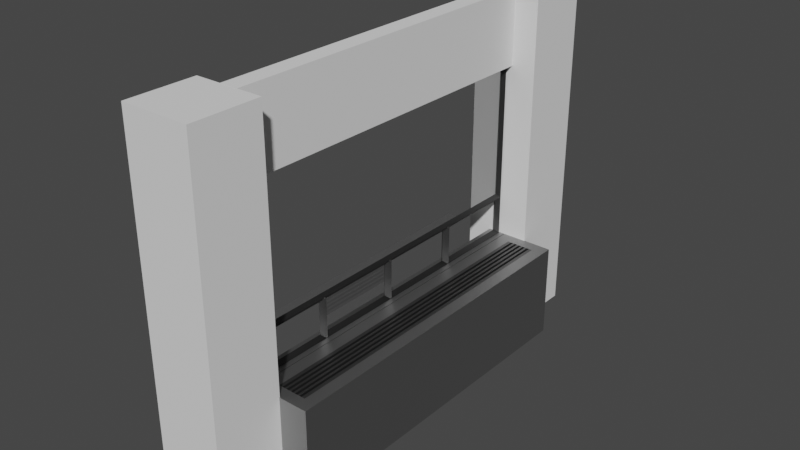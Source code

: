 # Source: window-0.blend  (saved by Blender 3.6.13; exported with 4.5.12 LTS)
import bpy
from mathutils import Matrix  # noqa: F401  (used for matrix-valued properties, if any)

bpy.ops.wm.read_factory_settings(use_empty=True)
scene = bpy.context.scene
scene.name = 'Scene'

# ---- collections
col_collection = bpy.data.collections.new('Collection'); scene.collection.children.link(col_collection)

# ---- materials (node trees are filled in below, after node groups)
mat_metal_001 = bpy.data.materials.new('metal.001')
mat_metal_001.use_transparent_shadow = False
mat_darkmet = bpy.data.materials.new('darkmet')
mat_darkmet.use_transparent_shadow = False
mat_metal = bpy.data.materials.new('metal')
mat_metal.use_transparent_shadow = False
mat_material_001 = bpy.data.materials.new('Material.001')
mat_material_001.use_transparent_shadow = False
mat_window_001 = bpy.data.materials.new('window.001')
mat_window_001.surface_render_method = 'BLENDED'
mat_window_001.blend_method = 'BLEND'
mat_window_001.use_transparent_shadow = False

# ---- material node trees
mat_metal_001.use_nodes = True; mat_metal_001.node_tree.nodes.clear()
_N = mat_metal_001.node_tree.nodes; _L = mat_metal_001.node_tree.links
n0 = _N.new('ShaderNodeBsdfPrincipled'); n0.name = 'Principled BSDF'; n0.location = (10, 300)
n0.distribution = 'GGX'
n0.subsurface_method = 'RANDOM_WALK_SKIN'
n0.inputs[0].default_value = (0.3931, 0.3931, 0.3931, 1.0)
n0.inputs[1].default_value = 1.0
n0.inputs[3].default_value = 1.45
n0.inputs[27].default_value = (0.0, 0.0, 0.0, 1.0)
n0.inputs[28].default_value = 1.0
n1 = _N.new('ShaderNodeOutputMaterial'); n1.name = 'Material Output'; n1.location = (300, 300)
_L.new(n0.outputs[0], n1.inputs[0])
n1.is_active_output = True
mat_darkmet.use_nodes = True; mat_darkmet.node_tree.nodes.clear()
_N = mat_darkmet.node_tree.nodes; _L = mat_darkmet.node_tree.links
n0 = _N.new('ShaderNodeBsdfPrincipled'); n0.name = 'Principled BSDF'; n0.location = (10, 300)
n0.distribution = 'GGX'
n0.subsurface_method = 'RANDOM_WALK_SKIN'
n0.inputs[0].default_value = (0.168, 0.168, 0.168, 1.0)
n0.inputs[1].default_value = 1.0
n0.inputs[3].default_value = 1.45
n0.inputs[27].default_value = (0.0, 0.0, 0.0, 1.0)
n0.inputs[28].default_value = 1.0
n1 = _N.new('ShaderNodeOutputMaterial'); n1.name = 'Material Output'; n1.location = (300, 300)
_L.new(n0.outputs[0], n1.inputs[0])
n1.is_active_output = True
mat_metal.use_nodes = True; mat_metal.node_tree.nodes.clear()
_N = mat_metal.node_tree.nodes; _L = mat_metal.node_tree.links
n0 = _N.new('ShaderNodeBsdfPrincipled'); n0.name = 'Principled BSDF'; n0.location = (10, 300)
n0.distribution = 'GGX'
n0.subsurface_method = 'RANDOM_WALK_SKIN'
n0.inputs[0].default_value = (0.08001, 0.08001, 0.08001, 1.0)
n0.inputs[1].default_value = 1.0
n0.inputs[3].default_value = 1.45
n0.inputs[27].default_value = (0.0, 0.0, 0.0, 1.0)
n0.inputs[28].default_value = 1.0
n1 = _N.new('ShaderNodeOutputMaterial'); n1.name = 'Material Output'; n1.location = (300, 300)
_L.new(n0.outputs[0], n1.inputs[0])
n1.is_active_output = True
mat_material_001.use_nodes = True; mat_material_001.node_tree.nodes.clear()
_N = mat_material_001.node_tree.nodes; _L = mat_material_001.node_tree.links
n0 = _N.new('ShaderNodeBsdfPrincipled'); n0.name = 'Principled BSDF'; n0.location = (10, 300)
n0.distribution = 'GGX'
n0.subsurface_method = 'RANDOM_WALK_SKIN'
n0.inputs[3].default_value = 1.45
n0.inputs[27].default_value = (0.0, 0.0, 0.0, 1.0)
n0.inputs[28].default_value = 1.0
n1 = _N.new('ShaderNodeOutputMaterial'); n1.name = 'Material Output'; n1.location = (300, 300)
_L.new(n0.outputs[0], n1.inputs[0])
n1.is_active_output = True
mat_window_001.use_nodes = True; mat_window_001.node_tree.nodes.clear()
_N = mat_window_001.node_tree.nodes; _L = mat_window_001.node_tree.links
n0 = _N.new('ShaderNodeBsdfPrincipled'); n0.name = 'Principled BSDF'; n0.location = (10, 300)
n0.distribution = 'GGX'
n0.subsurface_method = 'RANDOM_WALK_SKIN'
n0.inputs[0].default_value = (1.0, 1.0, 1.0, 1.0)
n0.inputs[1].default_value = 1.0
n0.inputs[2].default_value = 0.0
n0.inputs[3].default_value = 1.45
n0.inputs[4].default_value = 0.3
n0.inputs[27].default_value = (0.0, 0.0, 0.0, 1.0)
n0.inputs[28].default_value = 1.0
n1 = _N.new('ShaderNodeOutputMaterial'); n1.name = 'Material Output'; n1.location = (300, 300)
_L.new(n0.outputs[0], n1.inputs[0])
n1.is_active_output = True

# ---- world
world_world = bpy.data.worlds.new('World'); scene.world = world_world
world_world.use_nodes = True; world_world.node_tree.nodes.clear()
_N = world_world.node_tree.nodes; _L = world_world.node_tree.links
n0 = _N.new('ShaderNodeOutputWorld'); n0.name = 'World Output'; n0.location = (300, 300)
n1 = _N.new('ShaderNodeBackground'); n1.name = 'Background'; n1.location = (10, 300)
n1.inputs[0].default_value = (0.05088, 0.05088, 0.05088, 1.0)
_L.new(n1.outputs[0], n0.inputs[0])
n0.is_active_output = True
world_world.color = (0.05088, 0.05088, 0.05088)
world_world.use_sun_shadow = False
world_world.sun_shadow_jitter_overblur = 0.0

# ---- meshes
me_cube_003 = bpy.data.meshes.new('Cube.003')
me_cube_003.from_pydata([(1.0, 1.0, 1.539), (1.0, 1.0, -1.0), (1.0, -1.0, 1.539), (1.0, -1.0, -1.0), (-1.0, 1.0, 1.539), (-1.0, 1.0, -1.0), (-1.0, -1.0, 1.539), (-1.0, -1.0, -1.0), (0.5376, -0.9314, 1.539), (-0.5376, -0.9314, 1.539), (0.5376, 0.9314, 1.539), (-0.5376, 0.9314, 1.539), (-0.04646, 0.9314, 1.301), (0.04646, 0.9314, 1.301), (0.2257, -0.9314, 1.301), (0.1327, -0.9314, 1.301), (0.1327, 0.9314, 1.301), (0.2257, 0.9314, 1.301), (0.4049, -0.9314, 1.301), (0.3119, -0.9314, 1.301), (0.3119, 0.9314, 1.301), (0.4049, 0.9314, 1.301), (0.4049, -0.9314, 1.539), (0.3119, -0.9314, 1.539), (0.2257, -0.9314, 1.539), (0.1327, -0.9314, 1.539), (0.04646, -0.9314, 1.539), (-0.04646, -0.9314, 1.539), (-0.1327, -0.9314, 1.539), (-0.2257, -0.9314, 1.539), (-0.3119, -0.9314, 1.539), (-0.4049, -0.9314, 1.539), (-0.4049, 0.9314, 1.539), (-0.3119, 0.9314, 1.539), (-0.2257, 0.9314, 1.539), (-0.1327, 0.9314, 1.539), (-0.04646, 0.9314, 1.539), (0.04646, 0.9314, 1.539), (0.1327, 0.9314, 1.539), (0.2257, 0.9314, 1.539), (0.3119, 0.9314, 1.539), (0.4049, 0.9314, 1.539), (-0.04646, -0.9314, 1.301), (0.04646, -0.9314, 1.301), (-0.1327, 0.9314, 1.301), (-0.2257, 0.9314, 1.301), (-0.2257, -0.9314, 1.301), (-0.1327, -0.9314, 1.301), (-0.3119, 0.9314, 1.301), (-0.4049, 0.9314, 1.301), (-0.4049, -0.9314, 1.301), (-0.3119, -0.9314, 1.301), (-1.023, 1.0, 1.539), (-1.023, 1.0, -1.0), (-1.023, -1.0, 1.539), (-1.023, -1.0, -1.0), (-1.691, 1.0, 1.539), (-1.691, 1.0, -1.0), (-1.691, -1.0, 1.539), (-1.691, -1.0, -1.0), (-1.484, -0.9885, 6.348), (-1.23, -0.9885, 6.348), (-1.484, -0.9885, 1.539), (-1.23, -0.9885, 1.539), (-1.484, 0.9885, 6.348), (-1.23, 0.9885, 6.348), (-1.484, 0.9885, 1.539), (-1.23, 0.9885, 1.539), (-1.484, -0.9885, 2.639), (-1.23, -0.9885, 2.639), (-1.484, 0.9885, 2.639), (-1.23, 0.9885, 2.639), (-1.484, -0.4943, 1.539), (-1.23, -0.4943, 1.539), (-1.484, 0.0, 1.539), (-1.23, 0.0, 1.539), (-1.484, 0.4943, 1.539), (-1.23, 0.4943, 1.539), (-1.484, -0.4943, 2.639), (-1.23, -0.4943, 2.639), (-1.484, 0.0, 2.639), (-1.23, 0.0, 2.639), (-1.484, 0.4943, 2.639), (-1.23, 0.4943, 2.639), (-1.484, 0.5019, 1.567), (-1.23, 0.5019, 1.567), (-1.484, 0.9809, 1.567), (-1.23, 0.9809, 1.567), (-1.484, 0.9809, 2.611), (-1.23, 0.9809, 2.611), (-1.484, 0.5019, 2.611), (-1.23, 0.5019, 2.611), (-1.484, 0.007661, 1.567), (-1.23, 0.007661, 1.567), (-1.484, 0.4866, 1.567), (-1.23, 0.4866, 1.567), (-1.484, 0.007661, 2.611), (-1.23, 0.007661, 2.611), (-1.484, 0.4866, 2.611), (-1.23, 0.4866, 2.611), (-1.484, -0.4866, 1.567), (-1.23, -0.4866, 1.567), (-1.484, -0.007661, 1.567), (-1.23, -0.007661, 1.567), (-1.484, -0.4866, 2.611), (-1.23, -0.4866, 2.611), (-1.484, -0.007661, 2.611), (-1.23, -0.007661, 2.611), (-1.484, -0.9809, 2.611), (-1.23, -0.9809, 2.611), (-1.484, -0.9809, 1.567), (-1.23, -0.9809, 1.567), (-1.484, -0.5019, 1.567), (-1.23, -0.5019, 1.567), (-1.484, -0.5019, 2.611), (-1.23, -0.5019, 2.611), (-1.357, 0.969, 1.724), (-1.357, 0.969, 2.454), (-1.357, 1.0, 2.567), (-1.357, 1.0, 1.611), (-1.357, -0.969, 6.257), (-1.357, -0.969, 2.729), (-1.357, -0.4943, 2.729), (-1.357, 0.0, 2.729), (-1.357, 0.4943, 2.729), (-1.357, 0.969, 2.729), (-1.357, 0.969, 6.257), (-1.357, -0.9313, 1.63), (-1.357, -0.5515, 1.63), (-1.357, -0.5086, 1.476), (-1.357, -0.9742, 1.476), (-1.357, -0.05723, 2.548), (-1.357, -0.437, 2.548), (-1.357, -0.4799, 2.702), (-1.357, -0.01433, 2.702), (-1.357, 0.05723, 1.63), (-1.357, 0.437, 1.63), (-1.357, 0.4799, 1.476), (-1.357, 0.01433, 1.476), (-1.357, 0.5215, 2.52), (-1.357, 0.5215, 1.657), (-1.357, 0.9613, 1.657), (-1.357, 0.9613, 2.52), (-1.357, 0.9313, 2.548), (-1.357, 0.5515, 2.548), (-1.357, 0.5086, 2.702), (-1.357, 0.9742, 2.702), (-1.357, 0.5138, 2.454), (-1.357, 0.5138, 1.724), (-1.357, 0.4824, 1.611), (-1.357, 0.4824, 2.567), (-1.357, 0.5515, 1.63), (-1.357, 0.9313, 1.63), (-1.357, 0.9742, 1.476), (-1.357, 0.5086, 1.476), (-1.357, 0.02719, 2.52), (-1.357, 0.02719, 1.657), (-1.357, 0.4671, 1.657), (-1.357, 0.4671, 2.52), (-1.357, 0.01953, 2.454), (-1.357, 0.01953, 1.724), (-1.357, -0.01187, 1.611), (-1.357, -0.01187, 2.567), (-1.357, 0.437, 2.548), (-1.357, 0.05723, 2.548), (-1.357, 0.01433, 2.702), (-1.357, 0.4799, 2.702), (-1.357, 0.4747, 1.724), (-1.357, 0.4747, 2.454), (-1.357, 0.5061, 2.567), (-1.357, 0.5061, 1.611), (-1.357, -0.4671, 2.52), (-1.357, -0.4671, 1.657), (-1.357, -0.02719, 1.657), (-1.357, -0.02719, 2.52), (-1.357, -0.01953, 1.724), (-1.357, -0.01953, 2.454), (-1.357, 0.01187, 2.567), (-1.357, 0.01187, 1.611), (-1.357, -0.437, 1.63), (-1.357, -0.05723, 1.63), (-1.357, -0.01433, 1.476), (-1.357, -0.4799, 1.476), (-1.357, -0.4747, 2.454), (-1.357, -0.4747, 1.724), (-1.357, -0.5061, 1.611), (-1.357, -0.5061, 2.567), (-1.357, -0.9613, 2.52), (-1.357, -0.9613, 1.657), (-1.357, -0.5215, 1.657), (-1.357, -0.5215, 2.52), (-1.357, -0.969, 2.454), (-1.357, -0.969, 1.724), (-1.357, -1.0, 1.611), (-1.357, -1.0, 2.567), (-1.357, -0.5515, 2.548), (-1.357, -0.9313, 2.548), (-1.357, -0.9742, 2.702), (-1.357, -0.5086, 2.702), (-1.357, -0.5138, 1.724), (-1.357, -0.5138, 2.454), (-1.357, -0.4824, 2.567), (-1.357, -0.4824, 1.611), (-1.357, -0.9885, 6.348), (-1.357, -0.9885, 1.539), (-1.357, 0.9885, 6.348), (-1.357, 0.9885, 1.539), (-1.357, -0.9885, 2.639), (-1.357, 0.9885, 2.639), (-1.357, -0.4943, 1.539), (-1.357, 0.0, 1.539), (-1.357, 0.4943, 1.539), (-1.357, -0.4943, 2.639), (-1.357, 0.0, 2.639), (-1.357, 0.4943, 2.639), (-1.357, 0.5019, 1.567), (-1.357, 0.9809, 1.567), (-1.357, 0.9809, 2.611), (-1.357, 0.5019, 2.611), (-1.357, 0.007661, 1.567), (-1.357, 0.4866, 1.567), (-1.357, 0.007661, 2.611), (-1.357, 0.4866, 2.611), (-1.357, -0.4866, 1.567), (-1.357, -0.007661, 1.567), (-1.357, -0.4866, 2.611), (-1.357, -0.007661, 2.611), (-1.357, -0.9809, 2.611), (-1.357, -0.9809, 1.567), (-1.357, -0.5019, 1.567), (-1.357, -0.5019, 2.611)], [], [(20, 19, 18, 21), (3, 2, 6, 7), (7, 6, 4, 5), (5, 1, 3, 7), (1, 0, 2, 3), (5, 4, 0, 1), (0, 4, 11, 32, 33, 34, 35, 36, 37, 38, 39, 40, 41, 10), (40, 39, 24, 23), (4, 6, 9, 11), (2, 0, 10, 8), (6, 2, 8, 22, 23, 24, 25, 26, 27, 28, 29, 30, 31, 9), (38, 37, 26, 25), (36, 35, 28, 27), (34, 33, 30, 29), (32, 11, 9, 31), (31, 30, 51, 50), (22, 41, 21, 18), (27, 26, 43, 42), (32, 31, 50, 49), (23, 22, 18, 19), (10, 41, 22, 8), (16, 15, 14, 17), (12, 42, 43, 13), (45, 46, 47, 44), (49, 50, 51, 48), (26, 37, 13, 43), (39, 38, 16, 17), (30, 33, 48, 51), (35, 34, 45, 44), (38, 25, 15, 16), (34, 29, 46, 45), (25, 24, 14, 15), (29, 28, 47, 46), (24, 39, 17, 14), (41, 40, 20, 21), (28, 35, 44, 47), (37, 36, 12, 13), (40, 23, 19, 20), (33, 32, 49, 48), (36, 27, 42, 12), (52, 56, 58, 54), (55, 54, 58, 59), (59, 58, 56, 57), (57, 53, 55, 59), (53, 52, 54, 55), (57, 56, 52, 53), (116, 117, 70, 66), (117, 116, 67, 71), (117, 118, 88, 70), (118, 117, 71, 89), (118, 119, 86, 88), (119, 118, 89, 87), (119, 116, 66, 86), (116, 119, 87, 67), (120, 121, 68, 60), (121, 120, 61, 69), (121, 122, 78, 68), (122, 121, 69, 79), (122, 123, 80, 78), (123, 122, 79, 81), (123, 124, 82, 80), (124, 123, 81, 83), (124, 125, 70, 82), (125, 124, 83, 71), (125, 126, 64, 70), (126, 125, 71, 65), (126, 120, 60, 64), (120, 126, 65, 61), (127, 128, 72, 62), (128, 127, 63, 73), (128, 129, 112, 72), (129, 128, 73, 113), (129, 130, 110, 112), (130, 129, 113, 111), (130, 127, 62, 110), (127, 130, 111, 63), (131, 132, 78, 80), (132, 131, 81, 79), (132, 133, 104, 78), (133, 132, 79, 105), (133, 134, 106, 104), (134, 133, 105, 107), (134, 131, 80, 106), (131, 134, 107, 81), (135, 136, 76, 74), (136, 135, 75, 77), (136, 137, 94, 76), (137, 136, 77, 95), (137, 138, 92, 94), (138, 137, 95, 93), (138, 135, 74, 92), (135, 138, 93, 75), (139, 140, 84, 90), (140, 139, 91, 85), (140, 141, 86, 84), (141, 140, 85, 87), (141, 142, 88, 86), (142, 141, 87, 89), (142, 139, 90, 88), (139, 142, 89, 91), (143, 144, 82, 70), (144, 143, 71, 83), (144, 145, 90, 82), (145, 144, 83, 91), (145, 146, 88, 90), (146, 145, 91, 89), (146, 143, 70, 88), (143, 146, 89, 71), (147, 148, 76, 82), (148, 147, 83, 77), (148, 149, 84, 76), (149, 148, 77, 85), (149, 150, 90, 84), (150, 149, 85, 91), (150, 147, 82, 90), (147, 150, 91, 83), (151, 152, 66, 76), (152, 151, 77, 67), (152, 153, 86, 66), (153, 152, 67, 87), (153, 154, 84, 86), (154, 153, 87, 85), (154, 151, 76, 84), (151, 154, 85, 77), (155, 156, 92, 96), (156, 155, 97, 93), (156, 157, 94, 92), (157, 156, 93, 95), (157, 158, 98, 94), (158, 157, 95, 99), (158, 155, 96, 98), (155, 158, 99, 97), (159, 160, 74, 80), (160, 159, 81, 75), (160, 161, 92, 74), (161, 160, 75, 93), (161, 162, 96, 92), (162, 161, 93, 97), (162, 159, 80, 96), (159, 162, 97, 81), (163, 164, 80, 82), (164, 163, 83, 81), (164, 165, 96, 80), (165, 164, 81, 97), (165, 166, 98, 96), (166, 165, 97, 99), (166, 163, 82, 98), (163, 166, 99, 83), (167, 168, 82, 76), (168, 167, 77, 83), (168, 169, 98, 82), (169, 168, 83, 99), (169, 170, 94, 98), (170, 169, 99, 95), (170, 167, 76, 94), (167, 170, 95, 77), (171, 172, 100, 104), (172, 171, 105, 101), (172, 173, 102, 100), (173, 172, 101, 103), (173, 174, 106, 102), (174, 173, 103, 107), (174, 171, 104, 106), (171, 174, 107, 105), (175, 176, 80, 74), (176, 175, 75, 81), (176, 177, 106, 80), (177, 176, 81, 107), (177, 178, 102, 106), (178, 177, 107, 103), (178, 175, 74, 102), (175, 178, 103, 75), (179, 180, 74, 72), (180, 179, 73, 75), (180, 181, 102, 74), (181, 180, 75, 103), (181, 182, 100, 102), (182, 181, 103, 101), (182, 179, 72, 100), (179, 182, 101, 73), (183, 184, 72, 78), (184, 183, 79, 73), (184, 185, 100, 72), (185, 184, 73, 101), (185, 186, 104, 100), (186, 185, 101, 105), (186, 183, 78, 104), (183, 186, 105, 79), (187, 188, 110, 108), (188, 187, 109, 111), (188, 189, 112, 110), (189, 188, 111, 113), (189, 190, 114, 112), (190, 189, 113, 115), (190, 187, 108, 114), (187, 190, 115, 109), (191, 192, 62, 68), (192, 191, 69, 63), (192, 193, 110, 62), (193, 192, 63, 111), (193, 194, 108, 110), (194, 193, 111, 109), (194, 191, 68, 108), (191, 194, 109, 69), (195, 196, 68, 78), (196, 195, 79, 69), (196, 197, 108, 68), (197, 196, 69, 109), (197, 198, 114, 108), (198, 197, 109, 115), (198, 195, 78, 114), (195, 198, 115, 79), (199, 200, 78, 72), (200, 199, 73, 79), (200, 201, 114, 78), (201, 200, 79, 115), (201, 202, 112, 114), (202, 201, 115, 113), (202, 199, 72, 112), (199, 202, 113, 73), (206, 208, 217, 216), (203, 207, 212, 213, 214, 208, 205), (204, 209, 229, 228), (213, 212, 225, 226), (210, 211, 220, 219), (208, 214, 218, 217), (214, 211, 215, 218), (211, 206, 216, 215), (213, 210, 219, 221), (214, 213, 221, 222), (211, 214, 222, 220), (225, 223, 224, 226), (210, 213, 226, 224), (209, 210, 224, 223), (212, 209, 223, 225), (207, 204, 228, 227), (212, 207, 227, 230), (209, 212, 230, 229)])
me_cube_003.polygons.foreach_set('material_index', [1, 0, 0, 0, 0, 0, 0, 1, 0, 0, 0, 1, 1, 1, 1, 1, 1, 1, 1, 1, 1, 1, 1, 1, 1, 1, 1, 1, 1, 1, 1, 1, 1, 1, 1, 1, 1, 1, 1, 1, 0, 0, 0, 0, 0, 0, 2, 2, 2, 2, 2, 2, 2, 2, 2, 2, 2, 2, 2, 2, 2, 2, 2, 2, 2, 2, 2, 2, 2, 2, 2, 2, 2, 2, 2, 2, 2, 2, 2, 2, 2, 2, 2, 2, 2, 2, 2, 2, 2, 2, 2, 2, 2, 2, 2, 2, 2, 2, 2, 2, 2, 2, 2, 2, 2, 2, 2, 2, 2, 2, 2, 2, 2, 2, 2, 2, 2, 2, 2, 2, 2, 2, 2, 2, 2, 2, 2, 2, 2, 2, 2, 2, 2, 2, 2, 2, 2, 2, 2, 2, 2, 2, 2, 2, 2, 2, 2, 2, 2, 2, 2, 2, 2, 2, 2, 2, 2, 2, 2, 2, 2, 2, 2, 2, 2, 2, 2, 2, 2, 2, 2, 2, 2, 2, 2, 2, 2, 2, 2, 2, 2, 2, 2, 2, 2, 2, 2, 2, 2, 2, 2, 2, 2, 2, 2, 2, 2, 2, 2, 2, 2, 2, 2, 2, 2, 2, 2, 2, 2, 2, 2, 2, 2, 2, 2, 2, 2, 2, 2, 2, 4, 4, 4, 4, 4, 4, 4, 4, 4, 4, 4, 4, 4, 4, 4, 4, 4, 4])
_uv = me_cube_003.uv_layers.new(name='UVMap')
_uv.uv.foreach_set('vector', [0.6775, 0.5, 0.6775, 0.75, 0.6559, 0.75, 0.6559, 0.5, 0.375, 0.75, 0.625, 0.75, 0.625, 1.0, 0.375, 1.0, 0.375, 0.0, 0.625, 0.0, 0.625, 0.25, 0.375, 0.25, 0.125, 0.5, 0.375, 0.5, 0.375, 0.75, 0.125, 0.75, 0.375, 0.5, 0.625, 0.5, 0.625, 0.75, 0.375, 0.75, 0.375, 0.25, 0.625, 0.25, 0.625, 0.5, 0.375, 0.5, 0.625, 0.5, 0.625, 0.25, 0.625, 0.25, 0.625, 0.2809, 0.625, 0.3025, 0.625, 0.3225, 0.625, 0.3441, 0.625, 0.3642, 0.625, 0.3858, 0.625, 0.4059, 0.625, 0.4275, 0.625, 0.4475, 0.625, 0.4691, 0.625, 0.5, 0.6775, 0.5, 0.6975, 0.5, 0.6975, 0.75, 0.6775, 0.75, 0.625, 0.25, 0.625, 0.0, 0.625, 0.0, 0.625, 0.25, 0.625, 0.75, 0.625, 0.5, 0.625, 0.5, 0.625, 0.75, 0.625, 1.0, 0.625, 0.75, 0.625, 0.75, 0.625, 0.7809, 0.625, 0.8025, 0.625, 0.8225, 0.625, 0.8441, 0.625, 0.8642, 0.625, 0.8858, 0.625, 0.9059, 0.625, 0.9275, 0.625, 0.9475, 0.625, 0.9691, 0.625, 1.0, 0.7191, 0.5, 0.7392, 0.5, 0.7392, 0.75, 0.7191, 0.75, 0.7608, 0.5, 0.7809, 0.5, 0.7809, 0.75, 0.7608, 0.75, 0.8025, 0.5, 0.8225, 0.5, 0.8225, 0.75, 0.8025, 0.75, 0.8441, 0.5, 0.875, 0.5, 0.875, 0.75, 0.8441, 0.75, 0.625, 0.9691, 0.625, 0.9475, 0.625, 0.9475, 0.625, 0.9691, 0.6559, 0.75, 0.6559, 0.5, 0.6559, 0.5, 0.6559, 0.75, 0.625, 0.8858, 0.625, 0.8642, 0.625, 0.8642, 0.625, 0.8858, 0.8441, 0.5, 0.8441, 0.75, 0.8441, 0.75, 0.8441, 0.5, 0.625, 0.8025, 0.625, 0.7809, 0.625, 0.7809, 0.625, 0.8025, 0.625, 0.5, 0.6559, 0.5, 0.6559, 0.75, 0.625, 0.75, 0.7191, 0.5, 0.7191, 0.75, 0.6975, 0.75, 0.6975, 0.5, 0.7608, 0.5, 0.7608, 0.75, 0.7392, 0.75, 0.7392, 0.5, 0.8025, 0.5, 0.8025, 0.75, 0.7809, 0.75, 0.7809, 0.5, 0.8441, 0.5, 0.8441, 0.75, 0.8225, 0.75, 0.8225, 0.5, 0.7392, 0.75, 0.7392, 0.5, 0.7392, 0.5, 0.7392, 0.75, 0.625, 0.4275, 0.625, 0.4059, 0.625, 0.4059, 0.625, 0.4275, 0.8225, 0.75, 0.8225, 0.5, 0.8225, 0.5, 0.8225, 0.75, 0.625, 0.3441, 0.625, 0.3225, 0.625, 0.3225, 0.625, 0.3441, 0.7191, 0.5, 0.7191, 0.75, 0.7191, 0.75, 0.7191, 0.5, 0.8025, 0.5, 0.8025, 0.75, 0.8025, 0.75, 0.8025, 0.5, 0.625, 0.8441, 0.625, 0.8225, 0.625, 0.8225, 0.625, 0.8441, 0.625, 0.9275, 0.625, 0.9059, 0.625, 0.9059, 0.625, 0.9275, 0.6975, 0.75, 0.6975, 0.5, 0.6975, 0.5, 0.6975, 0.75, 0.625, 0.4691, 0.625, 0.4475, 0.625, 0.4475, 0.625, 0.4691, 0.7809, 0.75, 0.7809, 0.5, 0.7809, 0.5, 0.7809, 0.75, 0.625, 0.3858, 0.625, 0.3642, 0.625, 0.3642, 0.625, 0.3858, 0.6775, 0.5, 0.6775, 0.75, 0.6775, 0.75, 0.6775, 0.5, 0.625, 0.3025, 0.625, 0.2809, 0.625, 0.2809, 0.625, 0.3025, 0.7608, 0.5, 0.7608, 0.75, 0.7608, 0.75, 0.7608, 0.5, 0.625, 0.5, 0.875, 0.5, 0.875, 0.75, 0.625, 0.75, 0.375, 0.75, 0.625, 0.75, 0.625, 1.0, 0.375, 1.0, 0.375, 0.0, 0.625, 0.0, 0.625, 0.25, 0.375, 0.25, 0.125, 0.5, 0.375, 0.5, 0.375, 0.75, 0.125, 0.75, 0.375, 0.5, 0.625, 0.5, 0.625, 0.75, 0.375, 0.75, 0.375, 0.25, 0.625, 0.25, 0.625, 0.5, 0.375, 0.5, 0.0, 0.0, 0.0, 0.0, 0.0, 0.0, 0.0, 0.0, 0.0, 0.0, 0.0, 0.0, 0.0, 0.0, 0.0, 0.0, 0.0, 0.0, 0.0, 0.0, 0.0, 0.0, 0.0, 0.0, 0.0, 0.0, 0.0, 0.0, 0.0, 0.0, 0.0, 0.0, 0.0, 0.0, 0.0, 0.0, 0.0, 0.0, 0.0, 0.0, 0.0, 0.0, 0.0, 0.0, 0.0, 0.0, 0.0, 0.0, 0.0, 0.0, 0.0, 0.0, 0.0, 0.0, 0.0, 0.0, 0.0, 0.0, 0.0, 0.0, 0.0, 0.0, 0.0, 0.0, 0.0, 0.0, 0.7521, 0.0, 0.7521, 0.0, 0.0, 0.0, 0.7521, 0.0, 0.0, 0.0, 0.0, 0.0, 0.7521, 0.0, 0.7521, 0.0, 0.7521, 0.25, 0.7521, 0.25, 0.7521, 0.0, 0.7521, 0.25, 0.7521, 0.0, 0.7521, 0.0, 0.7521, 0.25, 0.7521, 0.25, 0.7521, 0.5, 0.7521, 0.5, 0.7521, 0.25, 0.7521, 0.5, 0.7521, 0.25, 0.7521, 0.25, 0.7521, 0.5, 0.7521, 0.5, 0.7521, 0.75, 0.7521, 0.75, 0.7521, 0.5, 0.7521, 0.75, 0.7521, 0.5, 0.7521, 0.5, 0.7521, 0.75, 0.7521, 0.75, 0.7521, 1.0, 0.7521, 1.0, 0.7521, 0.75, 0.7521, 1.0, 0.7521, 0.75, 0.7521, 0.75, 0.7521, 1.0, 0.7521, 1.0, 0.0, 1.0, 0.0, 1.0, 0.7521, 1.0, 0.0, 1.0, 0.7521, 1.0, 0.7521, 1.0, 0.0, 1.0, 0.0, 1.0, 0.0, 0.0, 0.0, 0.0, 0.0, 1.0, 0.0, 0.0, 0.0, 1.0, 0.0, 1.0, 0.0, 0.0, 0.0, 0.0, 0.0, 0.0, 0.0, 0.0, 0.0, 0.0, 0.0, 0.0, 0.0, 0.0, 0.0, 0.0, 0.0, 0.0, 0.0, 0.0, 0.0, 0.0, 0.0, 0.0, 0.0, 0.0, 0.0, 0.0, 0.0, 0.0, 0.0, 0.0, 0.0, 0.0, 0.0, 0.0, 0.0, 0.0, 0.0, 0.0, 0.0, 0.0, 0.0, 0.0, 0.0, 0.0, 0.0, 0.0, 0.0, 0.0, 0.0, 0.0, 0.0, 0.0, 0.0, 0.0, 0.0, 0.0, 0.0, 0.0, 0.0, 0.0, 0.0, 0.0, 0.0, 0.0, 0.7521, 0.5, 0.7521, 0.25, 0.7521, 0.25, 0.7521, 0.5, 0.7521, 0.25, 0.7521, 0.5, 0.7521, 0.5, 0.7521, 0.25, 0.7521, 0.25, 0.7521, 0.25, 0.7521, 0.25, 0.7521, 0.25, 0.7521, 0.25, 0.7521, 0.25, 0.7521, 0.25, 0.7521, 0.25, 0.7521, 0.25, 0.7521, 0.5, 0.7521, 0.5, 0.7521, 0.25, 0.7521, 0.5, 0.7521, 0.25, 0.7521, 0.25, 0.7521, 0.5, 0.7521, 0.5, 0.7521, 0.5, 0.7521, 0.5, 0.7521, 0.5, 0.7521, 0.5, 0.7521, 0.5, 0.7521, 0.5, 0.7521, 0.5, 0.0, 0.0, 0.0, 0.0, 0.0, 0.0, 0.0, 0.0, 0.0, 0.0, 0.0, 0.0, 0.0, 0.0, 0.0, 0.0, 0.0, 0.0, 0.0, 0.0, 0.0, 0.0, 0.0, 0.0, 0.0, 0.0, 0.0, 0.0, 0.0, 0.0, 0.0, 0.0, 0.0, 0.0, 0.0, 0.0, 0.0, 0.0, 0.0, 0.0, 0.0, 0.0, 0.0, 0.0, 0.0, 0.0, 0.0, 0.0, 0.0, 0.0, 0.0, 0.0, 0.0, 0.0, 0.0, 0.0, 0.0, 0.0, 0.0, 0.0, 0.0, 0.0, 0.0, 0.0, 0.7521, 0.75, 1.0, 0.75, 1.0, 0.75, 0.7521, 0.75, 1.0, 0.75, 0.7521, 0.75, 0.7521, 0.75, 1.0, 0.75, 1.0, 0.75, 1.0, 1.0, 1.0, 1.0, 1.0, 0.75, 1.0, 1.0, 1.0, 0.75, 1.0, 0.75, 1.0, 1.0, 1.0, 1.0, 0.7521, 1.0, 0.7521, 1.0, 1.0, 1.0, 0.7521, 1.0, 1.0, 1.0, 1.0, 1.0, 0.7521, 1.0, 0.7521, 1.0, 0.7521, 0.75, 0.7521, 0.75, 0.7521, 1.0, 0.7521, 0.75, 0.7521, 1.0, 0.7521, 1.0, 0.7521, 0.75, 0.7521, 1.0, 0.7521, 0.75, 0.7521, 0.75, 0.7521, 1.0, 0.7521, 0.75, 0.7521, 1.0, 0.7521, 1.0, 0.7521, 0.75, 0.7521, 0.75, 0.7521, 0.75, 0.7521, 0.75, 0.7521, 0.75, 0.7521, 0.75, 0.7521, 0.75, 0.7521, 0.75, 0.7521, 0.75, 0.7521, 0.75, 0.7521, 1.0, 0.7521, 1.0, 0.7521, 0.75, 0.7521, 1.0, 0.7521, 0.75, 0.7521, 0.75, 0.7521, 1.0, 0.7521, 1.0, 0.7521, 1.0, 0.7521, 1.0, 0.7521, 1.0, 0.7521, 1.0, 0.7521, 1.0, 0.7521, 1.0, 0.7521, 1.0, 0.7521, 0.75, 1.0, 0.75, 1.0, 0.75, 0.7521, 0.75, 1.0, 0.75, 0.7521, 0.75, 0.7521, 0.75, 1.0, 0.75, 1.0, 0.75, 1.0, 0.75, 1.0, 0.75, 1.0, 0.75, 1.0, 0.75, 1.0, 0.75, 1.0, 0.75, 1.0, 0.75, 1.0, 0.75, 0.7521, 0.75, 0.7521, 0.75, 1.0, 0.75, 0.7521, 0.75, 1.0, 0.75, 1.0, 0.75, 0.7521, 0.75, 0.7521, 0.75, 0.7521, 0.75, 0.7521, 0.75, 0.7521, 0.75, 0.7521, 0.75, 0.7521, 0.75, 0.7521, 0.75, 0.7521, 0.75, 0.0, 0.0, 0.0, 0.0, 0.0, 0.0, 0.0, 0.0, 0.0, 0.0, 0.0, 0.0, 0.0, 0.0, 0.0, 0.0, 0.0, 0.0, 0.0, 0.0, 0.0, 0.0, 0.0, 0.0, 0.0, 0.0, 0.0, 0.0, 0.0, 0.0, 0.0, 0.0, 0.0, 0.0, 0.0, 0.0, 0.0, 0.0, 0.0, 0.0, 0.0, 0.0, 0.0, 0.0, 0.0, 0.0, 0.0, 0.0, 0.0, 0.0, 0.0, 0.0, 0.0, 0.0, 0.0, 0.0, 0.0, 0.0, 0.0, 0.0, 0.0, 0.0, 0.0, 0.0, 0.7521, 0.5, 1.0, 0.5, 1.0, 0.5, 0.7521, 0.5, 1.0, 0.5, 0.7521, 0.5, 0.7521, 0.5, 1.0, 0.5, 1.0, 0.5, 1.0, 0.75, 1.0, 0.75, 1.0, 0.5, 1.0, 0.75, 1.0, 0.5, 1.0, 0.5, 1.0, 0.75, 1.0, 0.75, 0.7521, 0.75, 0.7521, 0.75, 1.0, 0.75, 0.7521, 0.75, 1.0, 0.75, 1.0, 0.75, 0.7521, 0.75, 0.7521, 0.75, 0.7521, 0.5, 0.7521, 0.5, 0.7521, 0.75, 0.7521, 0.5, 0.7521, 0.75, 0.7521, 0.75, 0.7521, 0.5, 0.7521, 0.5, 1.0, 0.5, 1.0, 0.5, 0.7521, 0.5, 1.0, 0.5, 0.7521, 0.5, 0.7521, 0.5, 1.0, 0.5, 1.0, 0.5, 1.0, 0.5, 1.0, 0.5, 1.0, 0.5, 1.0, 0.5, 1.0, 0.5, 1.0, 0.5, 1.0, 0.5, 1.0, 0.5, 0.7521, 0.5, 0.7521, 0.5, 1.0, 0.5, 0.7521, 0.5, 1.0, 0.5, 1.0, 0.5, 0.7521, 0.5, 0.7521, 0.5, 0.7521, 0.5, 0.7521, 0.5, 0.7521, 0.5, 0.7521, 0.5, 0.7521, 0.5, 0.7521, 0.5, 0.7521, 0.5, 0.7521, 0.75, 0.7521, 0.5, 0.7521, 0.5, 0.7521, 0.75, 0.7521, 0.5, 0.7521, 0.75, 0.7521, 0.75, 0.7521, 0.5, 0.7521, 0.5, 0.7521, 0.5, 0.7521, 0.5, 0.7521, 0.5, 0.7521, 0.5, 0.7521, 0.5, 0.7521, 0.5, 0.7521, 0.5, 0.7521, 0.5, 0.7521, 0.75, 0.7521, 0.75, 0.7521, 0.5, 0.7521, 0.75, 0.7521, 0.5, 0.7521, 0.5, 0.7521, 0.75, 0.7521, 0.75, 0.7521, 0.75, 0.7521, 0.75, 0.7521, 0.75, 0.7521, 0.75, 0.7521, 0.75, 0.7521, 0.75, 0.7521, 0.75, 1.0, 0.75, 0.7521, 0.75, 0.7521, 0.75, 1.0, 0.75, 0.7521, 0.75, 1.0, 0.75, 1.0, 0.75, 0.7521, 0.75, 0.7521, 0.75, 0.7521, 0.75, 0.7521, 0.75, 0.7521, 0.75, 0.7521, 0.75, 0.7521, 0.75, 0.7521, 0.75, 0.7521, 0.75, 0.7521, 0.75, 1.0, 0.75, 1.0, 0.75, 0.7521, 0.75, 1.0, 0.75, 0.7521, 0.75, 0.7521, 0.75, 1.0, 0.75, 1.0, 0.75, 1.0, 0.75, 1.0, 0.75, 1.0, 0.75, 1.0, 0.75, 1.0, 0.75, 1.0, 0.75, 1.0, 0.75, 0.7521, 0.25, 1.0, 0.25, 1.0, 0.25, 0.7521, 0.25, 1.0, 0.25, 0.7521, 0.25, 0.7521, 0.25, 1.0, 0.25, 1.0, 0.25, 1.0, 0.5, 1.0, 0.5, 1.0, 0.25, 1.0, 0.5, 1.0, 0.25, 1.0, 0.25, 1.0, 0.5, 1.0, 0.5, 0.7521, 0.5, 0.7521, 0.5, 1.0, 0.5, 0.7521, 0.5, 1.0, 0.5, 1.0, 0.5, 0.7521, 0.5, 0.7521, 0.5, 0.7521, 0.25, 0.7521, 0.25, 0.7521, 0.5, 0.7521, 0.25, 0.7521, 0.5, 0.7521, 0.5, 0.7521, 0.25, 1.0, 0.5, 0.7521, 0.5, 0.7521, 0.5, 1.0, 0.5, 0.7521, 0.5, 1.0, 0.5, 1.0, 0.5, 0.7521, 0.5, 0.7521, 0.5, 0.7521, 0.5, 0.7521, 0.5, 0.7521, 0.5, 0.7521, 0.5, 0.7521, 0.5, 0.7521, 0.5, 0.7521, 0.5, 0.7521, 0.5, 1.0, 0.5, 1.0, 0.5, 0.7521, 0.5, 1.0, 0.5, 0.7521, 0.5, 0.7521, 0.5, 1.0, 0.5, 1.0, 0.5, 1.0, 0.5, 1.0, 0.5, 1.0, 0.5, 1.0, 0.5, 1.0, 0.5, 1.0, 0.5, 1.0, 0.5, 0.0, 0.0, 0.0, 0.0, 0.0, 0.0, 0.0, 0.0, 0.0, 0.0, 0.0, 0.0, 0.0, 0.0, 0.0, 0.0, 0.0, 0.0, 0.0, 0.0, 0.0, 0.0, 0.0, 0.0, 0.0, 0.0, 0.0, 0.0, 0.0, 0.0, 0.0, 0.0, 0.0, 0.0, 0.0, 0.0, 0.0, 0.0, 0.0, 0.0, 0.0, 0.0, 0.0, 0.0, 0.0, 0.0, 0.0, 0.0, 0.0, 0.0, 0.0, 0.0, 0.0, 0.0, 0.0, 0.0, 0.0, 0.0, 0.0, 0.0, 0.0, 0.0, 0.0, 0.0, 0.7521, 0.25, 1.0, 0.25, 1.0, 0.25, 0.7521, 0.25, 1.0, 0.25, 0.7521, 0.25, 0.7521, 0.25, 1.0, 0.25, 1.0, 0.25, 1.0, 0.25, 1.0, 0.25, 1.0, 0.25, 1.0, 0.25, 1.0, 0.25, 1.0, 0.25, 1.0, 0.25, 1.0, 0.25, 0.7521, 0.25, 0.7521, 0.25, 1.0, 0.25, 0.7521, 0.25, 1.0, 0.25, 1.0, 0.25, 0.7521, 0.25, 0.7521, 0.25, 0.7521, 0.25, 0.7521, 0.25, 0.7521, 0.25, 0.7521, 0.25, 0.7521, 0.25, 0.7521, 0.25, 0.7521, 0.25, 0.7521, 0.0, 1.0, 0.0, 1.0, 0.0, 0.7521, 0.0, 1.0, 0.0, 0.7521, 0.0, 0.7521, 0.0, 1.0, 0.0, 1.0, 0.0, 1.0, 0.25, 1.0, 0.25, 1.0, 0.0, 1.0, 0.25, 1.0, 0.0, 1.0, 0.0, 1.0, 0.25, 1.0, 0.25, 0.7521, 0.25, 0.7521, 0.25, 1.0, 0.25, 0.7521, 0.25, 1.0, 0.25, 1.0, 0.25, 0.7521, 0.25, 0.7521, 0.25, 0.7521, 0.0, 0.7521, 0.0, 0.7521, 0.25, 0.7521, 0.0, 0.7521, 0.25, 0.7521, 0.25, 0.7521, 0.0, 0.0, 0.0, 0.0, 0.0, 0.0, 0.0, 0.0, 0.0, 0.0, 0.0, 0.0, 0.0, 0.0, 0.0, 0.0, 0.0, 0.0, 0.0, 0.0, 0.0, 0.0, 0.0, 0.0, 0.0, 0.0, 0.0, 0.0, 0.0, 0.0, 0.0, 0.0, 0.0, 0.0, 0.0, 0.0, 0.0, 0.0, 0.0, 0.0, 0.0, 0.0, 0.0, 0.0, 0.0, 0.0, 0.0, 0.0, 0.0, 0.0, 0.0, 0.0, 0.0, 0.0, 0.0, 0.0, 0.0, 0.0, 0.0, 0.0, 0.0, 0.0, 0.0, 0.0, 0.0, 0.7521, 0.25, 0.7521, 0.0, 0.7521, 0.0, 0.7521, 0.25, 0.7521, 0.0, 0.7521, 0.25, 0.7521, 0.25, 0.7521, 0.0, 0.7521, 0.0, 0.7521, 0.0, 0.7521, 0.0, 0.7521, 0.0, 0.7521, 0.0, 0.7521, 0.0, 0.7521, 0.0, 0.7521, 0.0, 0.7521, 0.0, 0.7521, 0.25, 0.7521, 0.25, 0.7521, 0.0, 0.7521, 0.25, 0.7521, 0.0, 0.7521, 0.0, 0.7521, 0.25, 0.7521, 0.25, 0.7521, 0.25, 0.7521, 0.25, 0.7521, 0.25, 0.7521, 0.25, 0.7521, 0.25, 0.7521, 0.25, 0.7521, 0.25, 1.0, 0.25, 0.7521, 0.25, 0.7521, 0.25, 1.0, 0.25, 0.7521, 0.25, 1.0, 0.25, 1.0, 0.25, 0.7521, 0.25, 0.7521, 0.25, 0.7521, 0.25, 0.7521, 0.25, 0.7521, 0.25, 0.7521, 0.25, 0.7521, 0.25, 0.7521, 0.25, 0.7521, 0.25, 0.7521, 0.25, 1.0, 0.25, 1.0, 0.25, 0.7521, 0.25, 1.0, 0.25, 0.7521, 0.25, 0.7521, 0.25, 1.0, 0.25, 1.0, 0.25, 1.0, 0.25, 1.0, 0.25, 1.0, 0.25, 1.0, 0.25, 1.0, 0.25, 1.0, 0.25, 1.0, 0.25, 0.0, 0.0, 0.0, 0.0, 0.0, 0.0, 0.0, 0.0, 0.0, 0.0, 0.7521, 0.0, 0.7521, 0.25, 0.7521, 0.5, 0.7521, 0.75, 0.7521, 1.0, 0.0, 1.0, 0.0, 0.0, 0.0, 0.0, 0.0, 0.0, 0.0, 0.0, 0.7521, 0.5, 0.7521, 0.25, 0.7521, 0.25, 0.7521, 0.5, 0.0, 0.0, 0.0, 0.0, 0.0, 0.0, 0.0, 0.0, 0.7521, 1.0, 0.7521, 0.75, 0.7521, 0.75, 0.7521, 1.0, 0.7521, 0.75, 1.0, 0.75, 1.0, 0.75, 0.7521, 0.75, 0.0, 0.0, 0.0, 0.0, 0.0, 0.0, 0.0, 0.0, 0.7521, 0.5, 1.0, 0.5, 1.0, 0.5, 0.7521, 0.5, 0.7521, 0.75, 0.7521, 0.5, 0.7521, 0.5, 0.7521, 0.75, 1.0, 0.75, 0.7521, 0.75, 0.7521, 0.75, 1.0, 0.75, 0.7521, 0.25, 1.0, 0.25, 1.0, 0.5, 0.7521, 0.5, 1.0, 0.5, 0.7521, 0.5, 0.7521, 0.5, 1.0, 0.5, 0.0, 0.0, 0.0, 0.0, 0.0, 0.0, 0.0, 0.0, 0.7521, 0.25, 1.0, 0.25, 1.0, 0.25, 0.7521, 0.25, 0.0, 0.0, 0.0, 0.0, 0.0, 0.0, 0.0, 0.0, 0.7521, 0.25, 0.7521, 0.0, 0.7521, 0.0, 0.7521, 0.25, 1.0, 0.25, 0.7521, 0.25, 0.7521, 0.25, 1.0, 0.25])
me_cube_003.materials.append(mat_metal_001)
me_cube_003.materials.append(mat_darkmet)
me_cube_003.materials.append(mat_metal)
me_cube_003.materials.append(mat_material_001)
me_cube_003.materials.append(mat_window_001)
me_cube_003.use_mirror_vertex_groups = False
me_cube_003.update()
me_cube_001 = bpy.data.meshes.new('Cube.001')
me_cube_001.from_pydata([(-1.023, 1.0, 8.349), (-1.023, 1.0, 6.349), (-1.023, -1.0, 8.349), (-1.023, -1.0, 6.349), (-1.691, 1.0, 8.349), (-1.691, 1.0, 6.349), (-1.691, -1.0, 8.349), (-1.691, -1.0, 6.349), (-0.08565, -1.387, -0.9989), (-0.08565, -1.387, 8.348), (-0.08565, -0.9966, -0.9989), (-0.08565, -0.9966, 8.348), (-2.629, -1.387, -0.9989), (-2.629, -1.387, 8.348), (-2.629, -0.9966, -0.9989), (-2.629, -0.9966, 8.348), (-0.08565, 1.387, -0.9989), (-0.08565, 1.387, 8.348), (-0.08565, 0.9966, -0.9989), (-0.08565, 0.9966, 8.348), (-2.629, 1.387, -0.9989), (-2.629, 1.387, 8.348), (-2.629, 0.9966, -0.9989), (-2.629, 0.9966, 8.348)], [], [(0, 4, 6, 2), (3, 2, 6, 7), (7, 6, 4, 5), (5, 1, 3, 7), (1, 0, 2, 3), (5, 4, 0, 1), (8, 10, 11, 9), (10, 14, 15, 11), (14, 12, 13, 15), (12, 8, 9, 13), (10, 8, 12, 14), (15, 13, 9, 11), (16, 17, 19, 18), (18, 19, 23, 22), (22, 23, 21, 20), (20, 21, 17, 16), (18, 22, 20, 16), (23, 19, 17, 21)])
_uv = me_cube_001.uv_layers.new(name='UVMap')
_uv.uv.foreach_set('vector', [0.625, 0.5, 0.875, 0.5, 0.875, 0.75, 0.625, 0.75, 0.375, 0.75, 0.625, 0.75, 0.625, 1.0, 0.375, 1.0, 0.375, 0.0, 0.625, 0.0, 0.625, 0.25, 0.375, 0.25, 0.125, 0.5, 0.375, 0.5, 0.375, 0.75, 0.125, 0.75, 0.375, 0.5, 0.625, 0.5, 0.625, 0.75, 0.375, 0.75, 0.375, 0.25, 0.625, 0.25, 0.625, 0.5, 0.375, 0.5, 0.375, 0.0, 0.375, 0.25, 0.625, 0.25, 0.625, 0.0, 0.375, 0.25, 0.375, 0.5, 0.625, 0.5, 0.625, 0.25, 0.375, 0.5, 0.375, 0.75, 0.625, 0.75, 0.625, 0.5, 0.375, 0.75, 0.375, 1.0, 0.625, 1.0, 0.625, 0.75, 0.125, 0.5, 0.125, 0.75, 0.375, 0.75, 0.375, 0.5, 0.625, 0.5, 0.625, 0.75, 0.875, 0.75, 0.875, 0.5, 0.375, 0.0, 0.625, 0.0, 0.625, 0.25, 0.375, 0.25, 0.375, 0.25, 0.625, 0.25, 0.625, 0.5, 0.375, 0.5, 0.375, 0.5, 0.625, 0.5, 0.625, 0.75, 0.375, 0.75, 0.375, 0.75, 0.625, 0.75, 0.625, 1.0, 0.375, 1.0, 0.125, 0.5, 0.375, 0.5, 0.375, 0.75, 0.125, 0.75, 0.625, 0.5, 0.875, 0.5, 0.875, 0.75, 0.625, 0.75])
me_cube_001.use_mirror_vertex_groups = False
me_cube_001.update()

# ---- objects
ob_cube_003 = bpy.data.objects.new('Cube.003', me_cube_003)
ob_cube_001 = bpy.data.objects.new('Cube.001', me_cube_001)

# ---- transforms, parenting, visibility, modifiers, constraints
ob_cube_003.location = (1.067, 0.0, 1.101)
ob_cube_003.scale = (0.7864, 5.12, 1.102)
ob_cube_003.lock_rotations_4d = False
ob_cube_003.empty_display_type = 'ARROWS'
ob_cube_003.lineart.crease_threshold = 0.0
ob_cube_001.location = (1.067, 0.0, 1.101)
ob_cube_001.scale = (0.7864, 5.12, 1.102)
ob_cube_001.lock_rotations_4d = False
ob_cube_001.empty_display_type = 'ARROWS'
ob_cube_001.lineart.crease_threshold = 0.0

# ---- collection membership
col_collection.objects.link(ob_cube_003)
col_collection.objects.link(ob_cube_001)

# ---- scene / render settings (as saved in the file)
scene.frame_start = 1; scene.frame_end = 250; scene.frame_set(1)
scene.render.engine = 'BLENDER_EEVEE_NEXT'
scene.cycles.sampling_pattern = 'TABULATED_SOBOL'
scene.view_settings.view_transform = 'Filmic'
bpy.context.view_layer.update()

# ---- added for rendering (the .blend has no active camera and no usable light): camera, sun
cam_auto = bpy.data.cameras.new('AutoCamera')
cam_auto.lens = 50.0
cam_auto.sensor_width = 36.0
cam_auto.clip_end = 1000.0
ob_auto_camera = bpy.data.objects.new('AutoCamera', cam_auto)
scene.collection.objects.link(ob_auto_camera)
ob_auto_camera.location = (16.8779, -19.7413, 18.3128)
ob_auto_camera.rotation_euler = (1.09748, -7.21219e-08, 0.694738)
scene.camera = ob_auto_camera
light_auto_sun = bpy.data.lights.new('AutoSun', 'SUN')
light_auto_sun.energy = 3.0
light_auto_sun.angle = 0.0523599
ob_auto_sun = bpy.data.objects.new('AutoSun', light_auto_sun)
scene.collection.objects.link(ob_auto_sun)
ob_auto_sun.rotation_euler = (0.872665, 0.174533, 0.523599)
bpy.context.view_layer.update()
